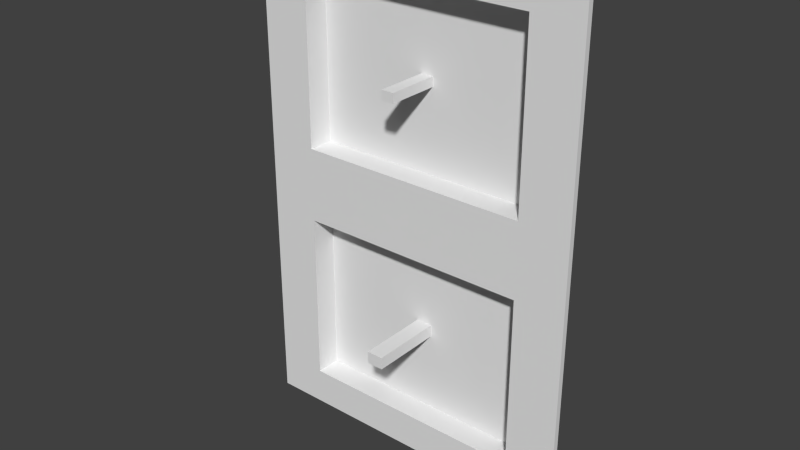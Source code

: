 # Source: STRUTTURA_FRAME.blend  (saved by Blender 2.76.0; exported with 4.5.12 LTS)
import bpy
from mathutils import Matrix  # noqa: F401  (used for matrix-valued properties, if any)

bpy.ops.wm.read_factory_settings(use_empty=True)
scene = bpy.context.scene
scene.name = 'Scene'

# ---- collections
col_collection_1 = bpy.data.collections.new('Collection 1'); scene.collection.children.link(col_collection_1)

# ---- materials (node trees are filled in below, after node groups)
mat_material = bpy.data.materials.new('Material')
mat_material.alpha_threshold = 0.0
mat_material.use_transparent_shadow = False
mat_material.roughness = 0.5
mat_material.line_color = (0.0, 0.0, 0.0, 1.0)

# ---- material node trees

# ---- world
world_world = bpy.data.worlds.new('World'); scene.world = world_world
world_world.color = (0.05088, 0.05088, 0.05088)
world_world.use_sun_shadow = False
world_world.sun_shadow_jitter_overblur = 0.0
world_world.cycles.sampling_method = 'MANUAL'
world_world.cycles.sample_map_resolution = 256

# ---- meshes
me_cube = bpy.data.meshes.new('Cube')
me_cube.from_pydata([(1.0, 1.0, -1.0), (1.0, -1.0, -1.0), (-1.0, -1.0, -1.0), (-1.0, 1.0, -1.0), (1.0, 1.0, 1.0), (1.0, -1.0, 1.0), (-1.0, -1.0, 1.0), (-1.0, 1.0, 1.0), (1.0, 1.0, 0.0), (1.0, -1.0, 0.0), (-1.0, -1.0, 0.0), (-1.0, 1.0, 0.0), (0.7, -1.0, 0.15), (0.7, -1.0, 0.85), (-0.7, -1.0, 0.15), (-0.7, -1.0, 0.85), (0.7, -1.0, -0.85), (-0.7, -1.0, -0.85), (0.7, -1.0, -0.15), (-0.7, -1.0, -0.15), (0.7, 8.205, 0.15), (0.7, 8.205, 0.85), (-0.7, 8.205, 0.15), (-0.7, 8.205, 0.85), (0.7, 8.205, -0.85), (-0.7, 8.205, -0.85), (0.7, 8.205, -0.15), (-0.7, 8.205, -0.15), (0.0377, 8.205, 0.4812), (0.0377, 8.205, 0.5188), (-0.0377, 8.205, 0.4812), (-0.0377, 8.205, 0.5188), (0.0377, -10.69, 0.4812), (0.0377, -10.69, 0.5188), (-0.0377, -10.69, 0.4812), (-0.0377, -10.69, 0.5188), (0.04928, 8.205, -0.5246), (-0.04928, 8.205, -0.5246), (0.04928, 8.205, -0.4754), (-0.04928, 8.205, -0.4754), (0.04928, -17.73, -0.5246), (-0.04928, -17.73, -0.5246), (0.04928, -17.73, -0.4754), (-0.04928, -17.73, -0.4754)], [], [(0, 1, 2, 3), (4, 7, 6, 5), (8, 4, 5, 9), (6, 10, 14, 15), (10, 6, 7, 11), (2, 10, 11, 3), (9, 10, 19, 18), (0, 8, 9, 1), (18, 19, 27, 26), (10, 9, 12, 14), (9, 5, 13, 12), (5, 6, 15, 13), (13, 15, 23, 21), (1, 9, 18, 16), (2, 1, 16, 17), (10, 2, 17, 19), (23, 22, 30, 31), (27, 25, 37, 39), (12, 13, 21, 20), (16, 18, 26, 24), (14, 12, 20, 22), (15, 14, 22, 23), (19, 17, 25, 27), (17, 16, 24, 25), (30, 28, 32, 34), (21, 23, 31, 29), (20, 21, 29, 28), (22, 20, 28, 30), (32, 33, 35, 34), (31, 30, 34, 35), (29, 31, 35, 33), (28, 29, 33, 32), (39, 37, 41, 43), (25, 24, 36, 37), (26, 27, 39, 38), (24, 26, 38, 36), (40, 42, 43, 41), (37, 36, 40, 41), (38, 39, 43, 42), (36, 38, 42, 40)])
_uv = me_cube.uv_layers.new(name='UVMap')
_uv.uv.foreach_set('vector', [0.0, 0.0, 0.0, 0.0, 0.0, 0.0, 0.0, 0.0, 0.0, 0.0, 0.0, 0.0, 0.0, 0.0, 0.0, 0.0, 0.0, 0.0, 0.0, 0.0, 0.0, 0.0, 0.0, 0.0, 0.0, 0.0, 0.0, 0.0, 0.0, 0.0, 0.0, 0.0, 0.0, 0.0, 0.0, 0.0, 0.0, 0.0, 0.0, 0.0, 0.0, 0.0, 0.0, 0.0, 0.0, 0.0, 0.0, 0.0, 0.0, 0.0, 0.0, 0.0, 0.0, 0.0, 0.0, 0.0, 0.0, 0.0, 0.0, 0.0, 0.0, 0.0, 0.0, 0.0, 0.0, 0.0, 0.0, 0.0, 0.0, 0.0, 0.0, 0.0, 0.0, 0.0, 0.0, 0.0, 0.0, 0.0, 0.0, 0.0, 0.0, 0.0, 0.0, 0.0, 0.0, 0.0, 0.0, 0.0, 0.0, 0.0, 0.0, 0.0, 0.0, 0.0, 0.0, 0.0, 0.0, 0.0, 0.0, 0.0, 0.0, 0.0, 0.0, 0.0, 0.0, 0.0, 0.0, 0.0, 0.0, 0.0, 0.0, 0.0, 0.0, 0.0, 0.0, 0.0, 0.0, 0.0, 0.0, 0.0, 0.0, 0.0, 0.0, 0.0, 0.0, 0.0, 0.0, 0.0, 0.0, 0.0, 0.0, 0.0, 0.0, 0.0, 0.0, 0.0, 0.0, 0.0, 0.0, 0.0, 0.0, 0.0, 0.0, 0.0, 0.0, 0.0, 0.0, 0.0, 0.0, 0.0, 0.0, 0.0, 0.0, 0.0, 0.0, 0.0, 0.0, 0.0, 0.0, 0.0, 0.0, 0.0, 0.0, 0.0, 0.0, 0.0, 0.0, 0.0, 0.0, 0.0, 0.0, 0.0, 0.0, 0.0, 0.0, 0.0, 0.0, 0.0, 0.0, 0.0, 0.0, 0.0, 0.0, 0.0, 0.0, 0.0, 0.0, 0.0, 0.0, 0.0, 0.0, 0.0, 0.0, 0.0, 0.0, 0.0, 0.0, 0.0, 0.0, 0.0, 0.0, 0.0, 0.0, 0.0, 0.0, 0.0, 0.0, 0.0, 0.0, 0.0, 0.0, 0.0, 0.0, 0.0, 0.0, 0.0, 0.0, 0.0, 0.0, 0.0, 0.0, 0.0, 0.0, 0.0, 0.0, 0.0, 1.0, 0.0, 1.0, 1.0, 0.0, 1.0, 0.0, 0.0, 0.0, 0.0, 0.0, 0.0, 0.0, 0.0, 0.0, 0.0, 0.0, 0.0, 0.0, 0.0, 0.0, 0.0, 0.0, 0.0, 0.0, 0.0, 0.0, 0.0, 0.0, 0.0, 0.0, 0.0, 0.0, 0.0, 0.0, 0.0, 0.0, 0.0, 0.0, 0.0, 0.0, 0.0, 0.0, 0.0, 0.0, 0.0, 0.0, 0.0, 0.0, 0.0, 0.0, 0.0, 0.0, 0.0, 0.0, 0.0, 0.0, 0.0, 0.0, 0.0, 0.0, 0.0, 0.0, 0.0, 1.0, 0.0, 1.0, 1.0, 0.0, 1.0, 0.0, 0.0, 0.0, 0.0, 0.0, 0.0, 0.0, 0.0, 0.0, 0.0, 0.0, 0.0, 0.0, 0.0, 0.0, 0.0, 0.0, 0.0, 0.0, 0.0, 0.0, 0.0, 0.0, 0.0])
me_cube.materials.append(mat_material)
me_cube.use_remesh_preserve_volume = False
me_cube.use_remesh_preserve_attributes = False
me_cube.use_mirror_vertex_groups = False
me_cube.update()

# ---- objects
ob_empty = bpy.data.objects.new('Empty', None)
ob_cube = bpy.data.objects.new('Cube', me_cube)

# ---- transforms, parenting, visibility, modifiers, constraints
ob_empty.location = (0.0, -4.056, 0.0)
ob_empty.empty_image_offset = (0.0, 0.0)
ob_empty.lineart.crease_threshold = 0.0
ob_cube.location = (0.0, -56.23, 0.0)
ob_cube.scale = (60.0, 1.0, 90.0)
ob_cube.lock_rotations_4d = False
ob_cube.empty_display_type = 'ARROWS'
ob_cube.lineart.crease_threshold = 0.0

# ---- collection membership
col_collection_1.objects.link(ob_empty)
col_collection_1.objects.link(ob_cube)

# ---- scene / render settings (as saved in the file)
scene.frame_start = 1; scene.frame_end = 250; scene.frame_set(22)
scene.render.engine = 'BLENDER_EEVEE_NEXT'
scene.render.resolution_percentage = 50
scene.render.dither_intensity = 0.0
scene.cycles.use_denoising = False
scene.cycles.samples = 10
scene.cycles.sampling_pattern = 'TABULATED_SOBOL'
scene.cycles.light_sampling_threshold = 0.0
scene.cycles.use_adaptive_sampling = False
scene.cycles.use_light_tree = False
scene.cycles.blur_glossy = 0.0
scene.cycles.pixel_filter_type = 'GAUSSIAN'
scene.cycles.sample_clamp_indirect = 0.0
scene.view_settings.view_transform = 'Standard'
bpy.context.view_layer.update()

# ---- added for rendering (the .blend has no active camera and no usable light): camera, sun
cam_auto = bpy.data.cameras.new('AutoCamera')
cam_auto.lens = 50.0
cam_auto.sensor_width = 36.0
cam_auto.clip_end = 3537.9
ob_auto_camera = bpy.data.objects.new('AutoCamera', cam_auto)
scene.collection.objects.link(ob_auto_camera)
ob_auto_camera.location = (201.59, -302.899, 161.272)
ob_auto_camera.rotation_euler = (1.09748, -7.21219e-08, 0.694738)
scene.camera = ob_auto_camera
light_auto_sun = bpy.data.lights.new('AutoSun', 'SUN')
light_auto_sun.energy = 3.0
light_auto_sun.angle = 0.0523599
ob_auto_sun = bpy.data.objects.new('AutoSun', light_auto_sun)
scene.collection.objects.link(ob_auto_sun)
ob_auto_sun.rotation_euler = (0.872665, 0.174533, 0.523599)
bpy.context.view_layer.update()
